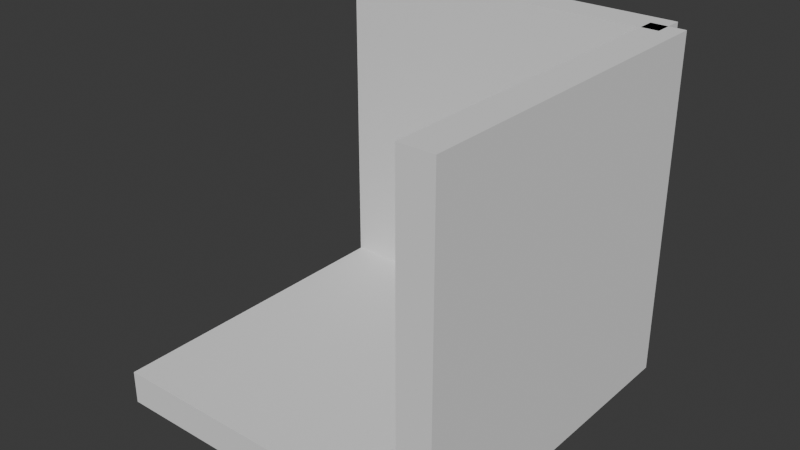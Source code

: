 # Source: test.blend  (saved by Blender 5.2.45; exported with 4.5.12 LTS)
import bpy
from mathutils import Matrix  # noqa: F401  (used for matrix-valued properties, if any)

bpy.ops.wm.read_factory_settings(use_empty=True)
scene = bpy.context.scene
scene.name = 'Scene'

# ---- collections
col_collection = bpy.data.collections.new('Collection'); scene.collection.children.link(col_collection)

# ---- world
world_world = bpy.data.worlds.new('World'); scene.world = world_world
world_world.use_nodes = True; world_world.node_tree.nodes.clear()
_N = world_world.node_tree.nodes; _L = world_world.node_tree.links
n0 = _N.new('ShaderNodeOutputWorld'); n0.name = 'World Output'; n0.location = (200, 100)
n1 = _N.new('ShaderNodeBackground'); n1.name = 'Background'; n1.location = (-200, 100)
n1.inputs[0].default_value = (0.05088, 0.05088, 0.05088, 1.0)
_L.new(n1.outputs[0], n0.inputs[0])
n0.is_active_output = True
world_world.color = (0.05088, 0.05088, 0.05088)
world_world.sun_shadow_jitter_overblur = 0.0

# ---- meshes
me_cube_002 = bpy.data.meshes.new('Cube.002')
me_cube_002.from_pydata([(-1.0, -1.0, -1.0), (-1.0, -1.0, 1.0), (-1.0, 1.0, -1.0), (-1.0, 1.0, 1.0), (1.0, -1.0, -1.0), (1.0, -1.0, 1.0), (1.0, 1.0, -1.0), (1.0, 1.0, 1.0)], [], [(0, 1, 3, 2), (2, 3, 7, 6), (6, 7, 5, 4), (4, 5, 1, 0), (2, 6, 4, 0), (7, 3, 1, 5)])
_uv = me_cube_002.uv_layers.new(name='UVMap')
_uv.uv.foreach_set('vector', [0.375, 0.0, 0.625, 0.0, 0.625, 0.25, 0.375, 0.25, 0.375, 0.25, 0.625, 0.25, 0.625, 0.5, 0.375, 0.5, 0.375, 0.5, 0.625, 0.5, 0.625, 0.75, 0.375, 0.75, 0.375, 0.75, 0.625, 0.75, 0.625, 1.0, 0.375, 1.0, 0.125, 0.5, 0.375, 0.5, 0.375, 0.75, 0.125, 0.75, 0.625, 0.5, 0.875, 0.5, 0.875, 0.75, 0.625, 0.75])
me_cube_002.update()
me_cube_003 = bpy.data.meshes.new('Cube.003')
me_cube_003.from_pydata([(-1.0, -1.0, -1.0), (-1.0, -1.0, 1.0), (-1.0, 1.0, -1.0), (-1.0, 1.0, 1.0), (1.0, -1.0, -1.0), (1.0, -1.0, 1.0), (1.0, 1.0, -1.0), (1.0, 1.0, 1.0)], [], [(0, 1, 3, 2), (2, 3, 7, 6), (6, 7, 5, 4), (4, 5, 1, 0), (2, 6, 4, 0), (7, 3, 1, 5)])
_uv = me_cube_003.uv_layers.new(name='UVMap')
_uv.uv.foreach_set('vector', [0.375, 0.0, 0.625, 0.0, 0.625, 0.25, 0.375, 0.25, 0.375, 0.25, 0.625, 0.25, 0.625, 0.5, 0.375, 0.5, 0.375, 0.5, 0.625, 0.5, 0.625, 0.75, 0.375, 0.75, 0.375, 0.75, 0.625, 0.75, 0.625, 1.0, 0.375, 1.0, 0.125, 0.5, 0.375, 0.5, 0.375, 0.75, 0.125, 0.75, 0.625, 0.5, 0.875, 0.5, 0.875, 0.75, 0.625, 0.75])
me_cube_003.update()
me_cube_004 = bpy.data.meshes.new('Cube.004')
me_cube_004.from_pydata([(-1.0, -1.0, -1.0), (-1.0, -1.0, 1.0), (-1.0, 1.0, -1.0), (-1.0, 1.0, 1.0), (1.0, -1.0, -1.0), (1.0, -1.0, 1.0), (1.0, 1.0, -1.0), (1.0, 1.0, 1.0)], [], [(0, 1, 3, 2), (2, 3, 7, 6), (6, 7, 5, 4), (4, 5, 1, 0), (2, 6, 4, 0), (7, 3, 1, 5)])
_uv = me_cube_004.uv_layers.new(name='UVMap')
_uv.uv.foreach_set('vector', [0.375, 0.0, 0.625, 0.0, 0.625, 0.25, 0.375, 0.25, 0.375, 0.25, 0.625, 0.25, 0.625, 0.5, 0.375, 0.5, 0.375, 0.5, 0.625, 0.5, 0.625, 0.75, 0.375, 0.75, 0.375, 0.75, 0.625, 0.75, 0.625, 1.0, 0.375, 1.0, 0.125, 0.5, 0.375, 0.5, 0.375, 0.75, 0.125, 0.75, 0.625, 0.5, 0.875, 0.5, 0.875, 0.75, 0.625, 0.75])
me_cube_004.update()

# ---- objects
ob_cube_002 = bpy.data.objects.new('Cube.002', me_cube_002)
ob_cube_003 = bpy.data.objects.new('Cube.003', me_cube_003)
ob_cube_004 = bpy.data.objects.new('Cube.004', me_cube_004)

# ---- transforms, parenting, visibility, modifiers, constraints
ob_cube_002.location = (5.0, -8.0, 1.0)
ob_cube_002.scale = (1.0, 1.0, 0.1)
ob_cube_003.location = (5.0, -7.0, 2.0)
ob_cube_003.scale = (1.0, 0.1, 1.0)
ob_cube_004.location = (6.0, -8.0, 2.0)
ob_cube_004.rotation_euler = (0.0, 0.0, 1.571)
ob_cube_004.scale = (1.0, 0.1, 1.0)

# ---- collection membership
col_collection.objects.link(ob_cube_002)
col_collection.objects.link(ob_cube_003)
col_collection.objects.link(ob_cube_004)

# ---- scene / render settings (as saved in the file)
scene.frame_start = 1; scene.frame_end = 250; scene.frame_set(1)
scene.render.engine = 'BLENDER_EEVEE_NEXT'
scene.render.bake_bias = 0.0
scene.render.bake_samples = 0
scene.render.compositor_device = 'GPU'
scene.eevee.use_volume_custom_range = False
scene.eevee.fast_gi_thickness_near = 0.1
scene.eevee.fast_gi_thickness_far = 0.0
scene.eevee.ray_tracing_options.screen_trace_thickness = 0.1
bpy.context.view_layer.update()

# ---- added for rendering (the .blend has no active camera and no usable light): camera, sun
cam_auto = bpy.data.cameras.new('AutoCamera')
cam_auto.lens = 50.0
cam_auto.sensor_width = 36.0
cam_auto.clip_end = 1000.0
ob_auto_camera = bpy.data.objects.new('AutoCamera', cam_auto)
scene.collection.objects.link(ob_auto_camera)
ob_auto_camera.location = (8.41533, -11.9884, 4.64226)
ob_auto_camera.rotation_euler = (1.09748, -7.21219e-08, 0.694738)
scene.camera = ob_auto_camera
light_auto_sun = bpy.data.lights.new('AutoSun', 'SUN')
light_auto_sun.energy = 3.0
light_auto_sun.angle = 0.0523599
ob_auto_sun = bpy.data.objects.new('AutoSun', light_auto_sun)
scene.collection.objects.link(ob_auto_sun)
ob_auto_sun.rotation_euler = (0.872665, 0.174533, 0.523599)
bpy.context.view_layer.update()
